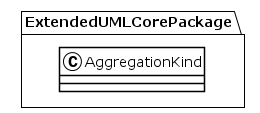

The diagram above was rendered by PlantUML. Its source (embedded in the PNG):
@startuml
!theme plain
package ExtendedUMLCorePackage {
class AggregationKind {
}
}
@enduml